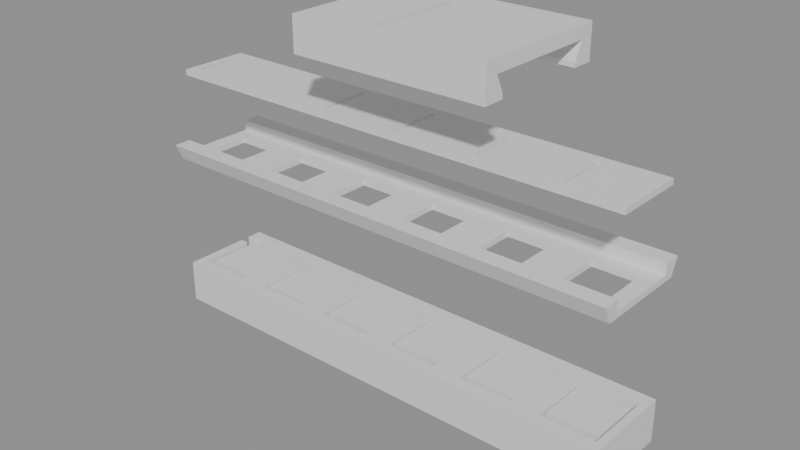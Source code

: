 # Source: most_test.blend  (saved by Blender 5.1.30; exported with 4.5.12 LTS)
import bpy
from mathutils import Matrix  # noqa: F401  (used for matrix-valued properties, if any)

bpy.ops.wm.read_factory_settings(use_empty=True)
scene = bpy.context.scene
scene.name = 'Scene'

# ---- materials (node trees are filled in below, after node groups)
mat_x = bpy.data.materials.new('корпус')
mat_x.diffuse_color = (0.55, 0.58, 0.62, 1.0)
mat_x_1 = bpy.data.materials.new('пластина')
mat_x_1.diffuse_color = (0.15, 0.5, 0.2, 1.0)
mat_x_2 = bpy.data.materials.new('кнопки')
mat_x_2.diffuse_color = (0.9, 0.15, 0.15, 1.0)
mat_x_3 = bpy.data.materials.new('крышка')
mat_x_3.diffuse_color = (0.75, 0.77, 0.8, 1.0)
mat_x_4 = bpy.data.materials.new('лента')
mat_x_4.diffuse_color = (0.12, 0.12, 0.25, 1.0)
mat_x_5 = bpy.data.materials.new('тележка')
mat_x_5.diffuse_color = (0.1, 0.35, 0.9, 1.0)

# ---- material node trees
mat_x.use_nodes = True; mat_x.node_tree.nodes.clear()
_N = mat_x.node_tree.nodes; _L = mat_x.node_tree.links
n0 = _N.new('ShaderNodeBsdfPrincipled'); n0.name = 'Principled BSDF'; n0.location = (-200, 100)
n1 = _N.new('ShaderNodeOutputMaterial'); n1.name = 'Material Output'; n1.location = (200, 100)
_L.new(n0.outputs[0], n1.inputs[0])
n1.is_active_output = True
mat_x_1.use_nodes = True; mat_x_1.node_tree.nodes.clear()
_N = mat_x_1.node_tree.nodes; _L = mat_x_1.node_tree.links
n0 = _N.new('ShaderNodeBsdfPrincipled'); n0.name = 'Principled BSDF'; n0.location = (-200, 100)
n1 = _N.new('ShaderNodeOutputMaterial'); n1.name = 'Material Output'; n1.location = (200, 100)
_L.new(n0.outputs[0], n1.inputs[0])
n1.is_active_output = True
mat_x_2.use_nodes = True; mat_x_2.node_tree.nodes.clear()
_N = mat_x_2.node_tree.nodes; _L = mat_x_2.node_tree.links
n0 = _N.new('ShaderNodeBsdfPrincipled'); n0.name = 'Principled BSDF'; n0.location = (-200, 100)
n1 = _N.new('ShaderNodeOutputMaterial'); n1.name = 'Material Output'; n1.location = (200, 100)
_L.new(n0.outputs[0], n1.inputs[0])
n1.is_active_output = True
mat_x_3.use_nodes = True; mat_x_3.node_tree.nodes.clear()
_N = mat_x_3.node_tree.nodes; _L = mat_x_3.node_tree.links
n0 = _N.new('ShaderNodeBsdfPrincipled'); n0.name = 'Principled BSDF'; n0.location = (-200, 100)
n1 = _N.new('ShaderNodeOutputMaterial'); n1.name = 'Material Output'; n1.location = (200, 100)
_L.new(n0.outputs[0], n1.inputs[0])
n1.is_active_output = True
mat_x_4.use_nodes = True; mat_x_4.node_tree.nodes.clear()
_N = mat_x_4.node_tree.nodes; _L = mat_x_4.node_tree.links
n0 = _N.new('ShaderNodeBsdfPrincipled'); n0.name = 'Principled BSDF'; n0.location = (-200, 100)
n1 = _N.new('ShaderNodeOutputMaterial'); n1.name = 'Material Output'; n1.location = (200, 100)
_L.new(n0.outputs[0], n1.inputs[0])
n1.is_active_output = True
mat_x_5.use_nodes = True; mat_x_5.node_tree.nodes.clear()
_N = mat_x_5.node_tree.nodes; _L = mat_x_5.node_tree.links
n0 = _N.new('ShaderNodeBsdfPrincipled'); n0.name = 'Principled BSDF'; n0.location = (-200, 100)
n1 = _N.new('ShaderNodeOutputMaterial'); n1.name = 'Material Output'; n1.location = (200, 100)
_L.new(n0.outputs[0], n1.inputs[0])
n1.is_active_output = True

# ---- cameras
cam_x = bpy.data.cameras.new('Камера')
cam_x.clip_start = 1.0

# ---- meshes
me_x = bpy.data.meshes.new('корпус')
me_x.from_pydata([(-25.0, 4.8, 4.4), (-25.0, 4.8, 0.0), (-25.0, 3.2, 2.6), (-25.0, 2.2, 2.6), (-25.0, 3.2, 4.4), (-25.0, -4.8, 0.0), (-25.0, -4.8, 4.4), (-25.0, 2.2, 4.4), (-24.2, -3.6, 4.4), (-24.2, 2.2, 4.4), (-24.2, 3.6, 4.4), (-24.2, 3.2, 4.4), (24.2, -3.6, 4.4), (25.0, -4.8, 4.4), (25.0, 4.8, 4.4), (24.2, 3.6, 4.4), (-24.2, 2.2, 2.6), (-24.2, 3.2, 2.6), (25.0, 4.8, 0.0), (25.0, -4.8, 0.0), (-24.2, 3.6, 1.0), (-24.2, -3.6, 1.0), (24.2, -3.6, 1.0), (24.2, 3.6, 1.0)], [], [(0, 1, 2), (3, 2, 1), (4, 0, 2), (5, 3, 1), (6, 7, 3), (6, 3, 5), (7, 6, 8), (9, 7, 8), (10, 4, 11), (0, 4, 10), (12, 6, 13), (12, 8, 6), (14, 10, 15), (14, 15, 12), (14, 12, 13), (14, 0, 10), (9, 16, 3), (9, 3, 7), (17, 2, 3), (17, 3, 16), (11, 2, 17), (11, 4, 2), (14, 18, 1), (14, 1, 0), (18, 5, 1), (18, 19, 5), (13, 5, 19), (13, 6, 5), (16, 20, 17), (10, 17, 20), (11, 17, 10), (21, 20, 16), (8, 16, 9), (8, 21, 16), (12, 22, 21), (12, 21, 8), (12, 23, 22), (12, 15, 23), (15, 20, 23), (15, 10, 20), (13, 19, 18), (13, 18, 14), (23, 20, 21), (23, 21, 22)])
me_x.materials.append(mat_x)
me_x.update()
me_x_1 = bpy.data.meshes.new('пластина')
me_x_1.from_pydata([(-24.05, -3.45, 2.6), (-24.05, 3.45, 1.0), (-24.05, -3.45, 1.0), (-24.05, 3.45, 2.6), (-18.5, -3.45, 2.6), (-15.5, -3.45, 2.6), (-15.5, -3.45, 4.3), (-18.5, -3.45, 4.3), (-7.0, -3.45, 4.3), (-10.0, -3.45, 4.3), (-10.0, -3.45, 2.6), (-7.0, -3.45, 2.6), (1.5, -3.45, 4.3), (-1.5, -3.45, 4.3), (-1.5, -3.45, 2.6), (1.5, -3.45, 2.6), (10.0, -3.45, 2.6), (7.0, -3.45, 4.3), (7.0, -3.45, 2.6), (10.0, -3.45, 4.3), (18.5, -3.45, 4.3), (15.5, -3.45, 4.3), (15.5, -3.45, 2.6), (18.5, -3.45, 2.6), (24.05, -3.45, 1.0), (24.05, -3.45, 2.6), (-18.5, 2.4, 2.6), (-15.5, 2.4, 2.6), (-10.0, 2.4, 2.6), (-1.5, 2.4, 2.6), (-7.0, 2.4, 2.6), (7.0, 2.4, 2.6), (1.5, 2.4, 2.6), (15.5, 2.4, 2.6), (10.0, 2.4, 2.6), (18.5, 2.4, 2.6), (24.05, 3.45, 2.6), (24.05, 3.45, 1.0), (18.5, 2.4, 4.3), (15.5, 2.4, 4.3), (10.0, 2.4, 4.3), (7.0, 2.4, 4.3), (1.5, 2.4, 4.3), (-1.5, 2.4, 4.3), (-7.0, 2.4, 4.3), (-10.0, 2.4, 4.3), (-15.5, 2.4, 4.3), (-18.5, 2.4, 4.3)], [], [(0, 1, 2), (0, 3, 1), (4, 0, 2), (5, 4, 2), (6, 7, 4), (6, 4, 5), (8, 9, 10), (8, 10, 11), (12, 13, 14), (12, 14, 15), (16, 17, 18), (19, 17, 16), (20, 21, 22), (20, 22, 23), (24, 22, 16), (24, 23, 22), (25, 23, 24), (24, 5, 2), (24, 10, 5), (24, 11, 10), (24, 14, 11), (24, 15, 14), (24, 18, 15), (24, 16, 18), (26, 3, 0), (26, 0, 4), (27, 3, 26), (28, 27, 5), (28, 5, 10), (29, 30, 11), (29, 11, 14), (31, 32, 15), (31, 15, 18), (33, 34, 16), (33, 16, 22), (35, 23, 25), (36, 33, 35), (36, 35, 25), (36, 3, 27), (36, 27, 28), (36, 28, 30), (36, 30, 29), (36, 29, 32), (36, 32, 31), (36, 31, 34), (36, 34, 33), (36, 37, 1), (36, 1, 3), (37, 2, 1), (37, 24, 2), (25, 24, 37), (25, 37, 36), (20, 23, 35), (20, 35, 38), (38, 35, 33), (38, 33, 39), (21, 33, 22), (21, 39, 33), (19, 16, 34), (19, 34, 40), (40, 34, 31), (40, 31, 41), (17, 31, 18), (17, 41, 31), (12, 15, 32), (12, 32, 42), (42, 32, 29), (42, 29, 43), (13, 29, 14), (13, 43, 29), (8, 11, 30), (8, 30, 44), (44, 30, 28), (44, 28, 45), (9, 28, 10), (9, 45, 28), (6, 5, 27), (6, 27, 46), (46, 27, 26), (46, 26, 47), (7, 26, 4), (7, 47, 26), (38, 39, 21), (38, 21, 20), (40, 41, 17), (40, 17, 19), (42, 43, 13), (42, 13, 12), (44, 45, 9), (44, 9, 8), (46, 47, 7), (46, 7, 6)])
me_x_1.materials.append(mat_x_1)
me_x_1.update()
me_x_2 = bpy.data.meshes.new('кнопки')
me_x_2.from_pydata([(-23.85, -2.6, 4.1), (-23.85, 2.6, 2.6), (-23.85, -2.6, 2.6), (-23.85, 2.6, 4.1), (-18.65, -2.6, 4.1), (-18.65, -2.6, 2.6), (-18.65, 2.6, 2.6), (-18.65, 2.6, 4.1), (-15.35, -2.6, 4.1), (-15.35, 2.6, 2.6), (-15.35, -2.6, 2.6), (-15.35, 2.6, 4.1), (-10.15, -2.6, 4.1), (-10.15, -2.6, 2.6), (-10.15, 2.6, 2.6), (-10.15, 2.6, 4.1), (-6.85, -2.6, 4.1), (-6.85, 2.6, 2.6), (-6.85, -2.6, 2.6), (-6.85, 2.6, 4.1), (-1.65, -2.6, 4.1), (-1.65, -2.6, 2.6), (-1.65, 2.6, 2.6), (-1.65, 2.6, 4.1), (1.65, -2.6, 4.1), (1.65, 2.6, 2.6), (1.65, -2.6, 2.6), (1.65, 2.6, 4.1), (6.85, -2.6, 4.1), (6.85, -2.6, 2.6), (6.85, 2.6, 2.6), (6.85, 2.6, 4.1), (10.15, -2.6, 4.1), (10.15, 2.6, 2.6), (10.15, -2.6, 2.6), (10.15, 2.6, 4.1), (15.35, -2.6, 4.1), (15.35, -2.6, 2.6), (15.35, 2.6, 2.6), (15.35, 2.6, 4.1), (18.65, -2.6, 4.1), (18.65, 2.6, 2.6), (18.65, -2.6, 2.6), (18.65, 2.6, 4.1), (23.85, -2.6, 4.1), (23.85, -2.6, 2.6), (23.85, 2.6, 2.6), (23.85, 2.6, 4.1)], [], [(0, 1, 2), (0, 3, 1), (4, 5, 6), (4, 6, 7), (4, 2, 5), (4, 0, 2), (7, 6, 1), (7, 1, 3), (6, 2, 1), (6, 5, 2), (7, 3, 0), (7, 0, 4), (8, 9, 10), (8, 11, 9), (12, 13, 14), (12, 14, 15), (12, 10, 13), (12, 8, 10), (15, 14, 9), (15, 9, 11), (14, 10, 9), (14, 13, 10), (15, 11, 8), (15, 8, 12), (16, 17, 18), (16, 19, 17), (20, 21, 22), (20, 22, 23), (20, 18, 21), (20, 16, 18), (23, 22, 17), (23, 17, 19), (22, 18, 17), (22, 21, 18), (23, 19, 16), (23, 16, 20), (24, 25, 26), (24, 27, 25), (28, 29, 30), (28, 30, 31), (28, 26, 29), (28, 24, 26), (31, 30, 25), (31, 25, 27), (30, 26, 25), (30, 29, 26), (31, 27, 24), (31, 24, 28), (32, 33, 34), (32, 35, 33), (36, 37, 38), (36, 38, 39), (36, 34, 37), (36, 32, 34), (39, 38, 33), (39, 33, 35), (38, 34, 33), (38, 37, 34), (39, 35, 32), (39, 32, 36), (40, 41, 42), (40, 43, 41), (44, 45, 46), (44, 46, 47), (44, 42, 45), (44, 40, 42), (47, 46, 41), (47, 41, 43), (46, 42, 41), (46, 45, 42), (47, 43, 40), (47, 40, 44)])
me_x_2.materials.append(mat_x_2)
me_x_2.update()
me_x_3 = bpy.data.meshes.new('крышка')
me_x_3.from_pydata([(23.45, 2.2, 4.4), (25.0, -4.8, 4.4), (23.45, -2.2, 4.4), (19.05, -2.2, 4.4), (25.0, 4.8, 4.4), (14.95, -2.2, 4.4), (19.05, 2.2, 4.4), (14.95, 2.2, 4.4), (10.55, -2.2, 4.4), (10.55, 2.2, 4.4), (6.45, 2.2, 4.4), (6.45, -2.2, 4.4), (2.05, 2.2, 4.4), (2.05, -2.2, 4.4), (-2.05, -2.2, 4.4), (-2.05, 2.2, 4.4), (-6.45, 2.2, 4.4), (-6.45, -2.2, 4.4), (-10.55, -2.2, 4.4), (-10.55, 2.2, 4.4), (-25.0, -4.8, 4.4), (-14.95, -2.2, 4.4), (-19.05, -2.2, 4.4), (-19.05, 2.2, 4.4), (-14.95, 2.2, 4.4), (-23.45, -2.2, 4.4), (-23.45, 2.2, 4.4), (-25.0, 4.8, 4.4), (-25.0, -3.8, 5.0), (-25.0, -5.6, 6.1), (-25.0, -3.8, 6.1), (-25.0, 3.8, 5.0), (-25.0, 5.6, 6.1), (-25.0, 3.8, 6.1), (25.0, -5.6, 6.1), (25.0, 5.6, 6.1), (25.0, -3.8, 5.0), (25.0, -3.8, 6.1), (25.0, 3.8, 5.0), (25.0, 3.8, 6.1), (23.45, -2.2, 5.0), (19.05, -2.2, 5.0), (23.45, 2.2, 5.0), (19.05, 2.2, 5.0), (14.95, -2.2, 5.0), (10.55, -2.2, 5.0), (14.95, 2.2, 5.0), (10.55, 2.2, 5.0), (6.45, -2.2, 5.0), (2.05, -2.2, 5.0), (6.45, 2.2, 5.0), (2.05, 2.2, 5.0), (-2.05, -2.2, 5.0), (-6.45, -2.2, 5.0), (-2.05, 2.2, 5.0), (-6.45, 2.2, 5.0), (-10.55, -2.2, 5.0), (-14.95, -2.2, 5.0), (-10.55, 2.2, 5.0), (-14.95, 2.2, 5.0), (-19.05, -2.2, 5.0), (-23.45, -2.2, 5.0), (-19.05, 2.2, 5.0), (-23.45, 2.2, 5.0)], [], [(0, 1, 2), (3, 2, 1), (4, 1, 0), (5, 3, 1), (6, 4, 0), (7, 6, 3), (7, 3, 5), (7, 4, 6), (8, 5, 1), (9, 4, 7), (10, 9, 8), (10, 8, 11), (12, 13, 14), (15, 12, 14), (16, 17, 18), (19, 16, 18), (20, 21, 18), (20, 22, 21), (23, 24, 21), (23, 21, 22), (25, 22, 20), (26, 25, 20), (27, 19, 24), (27, 23, 26), (27, 24, 23), (27, 26, 20), (20, 8, 1), (20, 11, 8), (20, 13, 11), (20, 14, 13), (20, 17, 14), (20, 18, 17), (4, 19, 27), (4, 16, 19), (4, 15, 16), (4, 12, 15), (4, 10, 12), (4, 9, 10), (28, 20, 29), (30, 28, 29), (27, 28, 31), (27, 20, 28), (32, 31, 33), (32, 27, 31), (20, 34, 29), (20, 1, 34), (32, 4, 27), (32, 35, 4), (36, 34, 1), (37, 34, 36), (4, 38, 36), (4, 36, 1), (35, 39, 38), (35, 38, 4), (40, 2, 3), (40, 3, 41), (40, 0, 2), (40, 42, 0), (42, 6, 0), (42, 43, 6), (41, 3, 6), (41, 6, 43), (44, 5, 8), (44, 8, 45), (44, 7, 5), (44, 46, 7), (45, 8, 9), (45, 9, 47), (46, 9, 7), (46, 47, 9), (48, 11, 13), (48, 13, 49), (48, 10, 11), (48, 50, 10), (49, 13, 12), (49, 12, 51), (50, 12, 10), (50, 51, 12), (52, 14, 17), (52, 17, 53), (52, 15, 14), (52, 54, 15), (53, 17, 16), (53, 16, 55), (54, 16, 15), (54, 55, 16), (56, 18, 21), (56, 21, 57), (56, 19, 18), (56, 58, 19), (57, 21, 24), (57, 24, 59), (58, 24, 19), (58, 59, 24), (60, 22, 25), (60, 25, 61), (60, 23, 22), (60, 62, 23), (61, 25, 26), (61, 26, 63), (62, 26, 23), (62, 63, 26), (29, 37, 30), (29, 34, 37), (33, 35, 32), (33, 39, 35), (39, 31, 38), (39, 33, 31), (60, 61, 28), (31, 61, 63), (31, 28, 61), (57, 60, 28), (62, 31, 63), (62, 60, 57), (56, 57, 28), (59, 62, 57), (59, 31, 62), (53, 56, 28), (58, 56, 53), (52, 53, 28), (55, 58, 53), (51, 54, 52), (51, 52, 49), (47, 50, 48), (47, 48, 45), (36, 48, 49), (36, 44, 45), (36, 52, 28), (36, 49, 52), (36, 45, 48), (36, 41, 44), (43, 46, 44), (43, 44, 41), (40, 41, 36), (42, 40, 36), (38, 43, 42), (38, 46, 43), (38, 42, 36), (38, 31, 59), (38, 59, 58), (38, 58, 55), (38, 55, 54), (38, 54, 51), (38, 51, 50), (38, 50, 47), (38, 47, 46), (37, 36, 28), (37, 28, 30)])
me_x_3.materials.append(mat_x_3)
me_x_3.update()
me_x_4 = bpy.data.meshes.new('лента')
me_x_4.from_pydata([(-24.8, -3.6, 5.6), (-24.8, 3.6, 5.0), (-24.8, -3.6, 5.0), (-24.8, 3.6, 5.6), (24.8, -3.6, 5.6), (24.8, -3.6, 5.0), (-23.45, -2.6, 5.6), (-23.85, -2.6, 5.6), (-23.85, 2.6, 5.6), (-23.45, 2.6, 5.6), (-15.35, -2.6, 5.6), (-14.95, -2.6, 5.6), (-15.35, 2.6, 5.6), (-6.85, -2.6, 5.6), (-14.95, 2.6, 5.6), (-6.45, -2.6, 5.6), (-6.85, 2.6, 5.6), (1.65, -2.6, 5.6), (-6.45, 2.6, 5.6), (1.65, 2.6, 5.6), (10.15, 2.6, 5.6), (2.05, 2.6, 5.6), (2.05, -2.6, 5.6), (10.15, -2.6, 5.6), (10.55, -2.6, 5.6), (19.05, -2.6, 5.6), (18.65, -2.6, 5.6), (18.65, 2.6, 5.6), (10.55, 2.6, 5.6), (24.8, 3.6, 5.6), (19.05, 2.6, 5.6), (24.8, 3.6, 5.0), (-19.25, -2.0, 5.0), (-23.45, -2.2, 5.0), (-23.25, -2.0, 5.0), (-23.25, 2.0, 5.0), (-23.45, 2.2, 5.0), (-23.85, 2.6, 5.0), (-23.85, -2.6, 5.0), (-15.35, -2.6, 5.0), (-17.85, -2.6, 5.0), (-17.85, -2.2, 5.0), (-19.25, 2.0, 5.0), (-17.85, 2.2, 5.0), (-10.75, -2.0, 5.0), (-14.95, -2.2, 5.0), (-14.75, -2.0, 5.0), (-15.35, 2.6, 5.0), (-17.85, 2.6, 5.0), (-9.35, -2.6, 5.0), (-6.85, -2.6, 5.0), (-9.35, -2.2, 5.0), (-10.75, 2.0, 5.0), (-14.75, 2.0, 5.0), (-14.95, 2.2, 5.0), (-9.35, 2.2, 5.0), (-6.85, 2.6, 5.0), (-9.35, 2.6, 5.0), (-2.25, -2.0, 5.0), (-6.45, -2.2, 5.0), (-6.25, -2.0, 5.0), (-0.85, -2.6, 5.0), (1.65, -2.6, 5.0), (-0.85, -2.2, 5.0), (-2.25, 2.0, 5.0), (-6.25, 2.0, 5.0), (-6.45, 2.2, 5.0), (-0.85, 2.2, 5.0), (6.25, -2.0, 5.0), (2.05, -2.2, 5.0), (2.25, -2.0, 5.0), (1.65, 2.6, 5.0), (-0.85, 2.6, 5.0), (10.15, -2.6, 5.0), (7.65, -2.6, 5.0), (7.65, -2.2, 5.0), (6.25, 2.0, 5.0), (2.25, 2.0, 5.0), (2.05, 2.2, 5.0), (7.65, 2.2, 5.0), (14.75, -2.0, 5.0), (10.55, -2.2, 5.0), (10.75, -2.0, 5.0), (10.15, 2.6, 5.0), (7.65, 2.6, 5.0), (18.65, -2.6, 5.0), (16.15, -2.6, 5.0), (16.15, -2.2, 5.0), (14.75, 2.0, 5.0), (10.75, 2.0, 5.0), (10.55, 2.2, 5.0), (16.15, 2.2, 5.0), (23.8, -2.6, 5.0), (23.25, -2.0, 5.0), (19.05, -2.2, 5.0), (19.25, -2.0, 5.0), (18.65, 2.6, 5.0), (16.15, 2.6, 5.0), (23.8, -2.2, 5.0), (23.25, 2.0, 5.0), (19.25, 2.0, 5.0), (19.05, 2.2, 5.0), (23.8, 2.2, 5.0), (23.8, 2.6, 5.0), (-23.45, -2.6, 5.36), (-17.85, -2.6, 5.36), (-23.45, 2.2, 5.36), (-23.45, 2.6, 5.36), (-23.45, -2.2, 5.36), (-17.85, 2.6, 5.36), (-14.95, -2.6, 5.36), (-9.35, -2.6, 5.36), (-14.95, 2.2, 5.36), (-14.95, 2.6, 5.36), (-14.95, -2.2, 5.36), (-9.35, 2.6, 5.36), (-6.45, -2.6, 5.36), (-0.85, -2.6, 5.36), (-6.45, 2.2, 5.36), (-6.45, 2.6, 5.36), (-6.45, -2.2, 5.36), (-0.85, 2.6, 5.36), (2.05, -2.6, 5.36), (7.65, -2.6, 5.36), (2.05, 2.2, 5.36), (2.05, 2.6, 5.36), (2.05, -2.2, 5.36), (7.65, 2.6, 5.36), (10.55, -2.6, 5.36), (16.15, -2.6, 5.36), (10.55, 2.2, 5.36), (10.55, 2.6, 5.36), (10.55, -2.2, 5.36), (16.15, 2.6, 5.36), (19.05, -2.6, 5.36), (23.8, -2.6, 5.36), (19.05, 2.2, 5.36), (19.05, 2.6, 5.36), (19.05, -2.2, 5.36), (23.8, 2.6, 5.36), (-23.25, -2.0, 4.1), (-19.25, -2.0, 4.1), (-19.25, 2.0, 4.1), (-23.25, 2.0, 4.1), (-14.75, -2.0, 4.1), (-10.75, -2.0, 4.1), (-10.75, 2.0, 4.1), (-14.75, 2.0, 4.1), (-6.25, -2.0, 4.1), (-2.25, -2.0, 4.1), (-2.25, 2.0, 4.1), (-6.25, 2.0, 4.1), (2.25, -2.0, 4.1), (6.25, -2.0, 4.1), (6.25, 2.0, 4.1), (2.25, 2.0, 4.1), (10.75, -2.0, 4.1), (14.75, -2.0, 4.1), (14.75, 2.0, 4.1), (10.75, 2.0, 4.1), (19.25, -2.0, 4.1), (23.25, -2.0, 4.1), (23.25, 2.0, 4.1), (19.25, 2.0, 4.1), (-17.85, -2.2, 5.36), (-17.85, 2.2, 5.36), (-9.35, -2.2, 5.36), (-9.35, 2.2, 5.36), (-0.85, -2.2, 5.36), (-0.85, 2.2, 5.36), (7.65, -2.2, 5.36), (7.65, 2.2, 5.36), (16.15, -2.2, 5.36), (16.15, 2.2, 5.36), (23.8, -2.2, 5.36), (23.8, 2.2, 5.36)], [], [(0, 1, 2), (0, 3, 1), (4, 2, 5), (4, 0, 2), (6, 7, 0), (3, 7, 8), (3, 0, 7), (9, 3, 8), (10, 6, 0), (11, 10, 0), (12, 9, 6), (12, 6, 10), (12, 3, 9), (13, 14, 11), (13, 11, 0), (15, 13, 0), (16, 14, 13), (17, 18, 15), (17, 15, 0), (19, 18, 17), (20, 21, 22), (20, 22, 23), (4, 22, 17), (4, 24, 23), (4, 25, 26), (4, 17, 0), (4, 23, 22), (4, 26, 24), (27, 28, 24), (27, 24, 26), (29, 27, 30), (29, 30, 25), (29, 25, 4), (29, 3, 12), (29, 12, 14), (29, 14, 16), (29, 16, 18), (29, 18, 19), (29, 19, 21), (29, 21, 20), (29, 20, 28), (29, 28, 27), (29, 31, 1), (29, 1, 3), (32, 33, 34), (35, 33, 36), (35, 34, 33), (1, 37, 38), (1, 38, 2), (39, 2, 40), (39, 40, 41), (42, 35, 36), (43, 41, 32), (43, 32, 42), (44, 45, 46), (47, 43, 48), (49, 2, 39), (50, 2, 49), (50, 49, 51), (52, 51, 44), (52, 53, 54), (55, 51, 52), (56, 55, 57), (58, 59, 60), (61, 2, 50), (62, 61, 63), (64, 65, 66), (67, 58, 64), (67, 63, 58), (68, 69, 70), (71, 67, 72), (73, 74, 75), (76, 77, 78), (79, 68, 76), (79, 75, 68), (80, 81, 82), (83, 79, 84), (85, 86, 87), (88, 89, 90), (91, 87, 80), (91, 80, 88), (5, 86, 85), (5, 61, 62), (5, 2, 61), (5, 62, 74), (5, 73, 86), (5, 85, 92), (5, 74, 73), (93, 94, 95), (96, 91, 97), (98, 5, 92), (99, 98, 93), (99, 100, 101), (102, 98, 99), (31, 96, 97), (31, 5, 98), (31, 98, 102), (31, 103, 96), (31, 102, 103), (31, 48, 1), (31, 47, 48), (31, 57, 47), (31, 56, 57), (31, 72, 56), (31, 71, 72), (31, 84, 71), (31, 83, 84), (31, 97, 83), (40, 2, 38), (37, 1, 48), (43, 42, 36), (33, 32, 41), (39, 43, 47), (39, 41, 43), (55, 52, 54), (54, 46, 45), (54, 53, 46), (45, 44, 51), (50, 51, 56), (51, 55, 56), (67, 64, 66), (66, 60, 59), (66, 65, 60), (59, 58, 63), (62, 67, 71), (62, 63, 67), (79, 76, 78), (78, 70, 69), (78, 77, 70), (69, 68, 75), (73, 79, 83), (73, 75, 79), (91, 88, 90), (90, 82, 81), (90, 89, 82), (81, 80, 87), (85, 91, 96), (85, 87, 91), (102, 99, 101), (101, 95, 94), (101, 100, 95), (94, 93, 98), (4, 5, 31), (4, 31, 29), (104, 38, 7), (6, 104, 7), (40, 38, 104), (105, 40, 104), (106, 9, 107), (108, 36, 33), (108, 106, 36), (6, 108, 104), (9, 108, 6), (9, 106, 108), (7, 38, 37), (7, 37, 8), (107, 8, 37), (9, 8, 107), (48, 107, 37), (109, 107, 48), (110, 39, 10), (11, 110, 10), (49, 39, 110), (111, 49, 110), (112, 14, 113), (114, 54, 45), (114, 112, 54), (11, 114, 110), (14, 114, 11), (14, 112, 114), (10, 39, 47), (10, 47, 12), (113, 12, 47), (14, 12, 113), (57, 113, 47), (115, 113, 57), (116, 50, 13), (15, 116, 13), (61, 50, 116), (117, 61, 116), (118, 18, 119), (120, 66, 59), (120, 118, 66), (15, 120, 116), (18, 120, 15), (18, 118, 120), (13, 50, 56), (13, 56, 16), (119, 16, 56), (18, 16, 119), (72, 119, 56), (121, 119, 72), (122, 62, 17), (22, 122, 17), (74, 62, 122), (123, 74, 122), (124, 21, 125), (126, 78, 69), (126, 124, 78), (22, 126, 122), (21, 126, 22), (21, 124, 126), (17, 62, 71), (17, 71, 19), (125, 19, 71), (21, 19, 125), (84, 125, 71), (127, 125, 84), (128, 73, 23), (24, 128, 23), (86, 73, 128), (129, 86, 128), (130, 28, 131), (132, 90, 81), (132, 130, 90), (24, 132, 128), (28, 132, 24), (28, 130, 132), (23, 73, 83), (23, 83, 20), (131, 20, 83), (28, 20, 131), (97, 131, 83), (133, 131, 97), (134, 85, 26), (25, 134, 26), (92, 85, 134), (135, 92, 134), (136, 30, 137), (138, 101, 94), (138, 136, 101), (25, 138, 134), (30, 138, 25), (30, 136, 138), (137, 27, 96), (30, 27, 137), (103, 137, 96), (139, 137, 103), (26, 85, 96), (26, 96, 27), (32, 140, 141), (32, 34, 140), (32, 141, 142), (32, 142, 42), (42, 142, 143), (42, 143, 35), (34, 143, 140), (34, 35, 143), (44, 144, 145), (44, 46, 144), (44, 145, 146), (44, 146, 52), (52, 146, 147), (52, 147, 53), (46, 147, 144), (46, 53, 147), (58, 148, 149), (58, 60, 148), (58, 149, 150), (58, 150, 64), (64, 150, 151), (64, 151, 65), (60, 151, 148), (60, 65, 151), (68, 152, 153), (68, 70, 152), (68, 153, 154), (68, 154, 76), (76, 154, 155), (76, 155, 77), (70, 155, 152), (70, 77, 155), (80, 156, 157), (80, 82, 156), (80, 157, 158), (80, 158, 88), (88, 158, 159), (88, 159, 89), (82, 159, 156), (82, 89, 159), (93, 160, 161), (93, 95, 160), (93, 161, 162), (93, 162, 99), (99, 162, 163), (99, 163, 100), (95, 163, 160), (95, 100, 163), (105, 164, 41), (105, 41, 40), (164, 33, 41), (164, 108, 33), (165, 109, 48), (165, 48, 43), (165, 43, 36), (165, 36, 106), (111, 166, 51), (111, 51, 49), (166, 45, 51), (166, 114, 45), (167, 115, 57), (167, 57, 55), (167, 55, 54), (167, 54, 112), (117, 168, 63), (117, 63, 61), (168, 59, 63), (168, 120, 59), (169, 121, 72), (169, 72, 67), (169, 67, 66), (169, 66, 118), (123, 170, 75), (123, 75, 74), (170, 69, 75), (170, 126, 69), (171, 127, 84), (171, 84, 79), (171, 79, 78), (171, 78, 124), (129, 172, 87), (129, 87, 86), (172, 81, 87), (172, 132, 81), (173, 133, 97), (173, 97, 91), (173, 91, 90), (173, 90, 130), (135, 174, 98), (135, 98, 92), (174, 94, 98), (174, 138, 94), (175, 139, 103), (175, 103, 102), (175, 102, 101), (175, 101, 136), (164, 104, 108), (164, 105, 104), (165, 106, 107), (109, 165, 107), (166, 110, 114), (166, 111, 110), (167, 112, 113), (115, 167, 113), (117, 116, 120), (168, 117, 120), (121, 118, 119), (121, 169, 118), (170, 122, 126), (170, 123, 122), (127, 124, 125), (127, 171, 124), (172, 128, 132), (172, 129, 128), (173, 130, 131), (133, 173, 131), (174, 134, 138), (174, 135, 134), (139, 136, 137), (139, 175, 136), (142, 140, 143), (142, 141, 140), (146, 144, 147), (146, 145, 144), (150, 148, 151), (150, 149, 148), (154, 152, 155), (154, 153, 152), (158, 156, 159), (158, 157, 156), (162, 160, 163), (162, 161, 160)])
me_x_4.materials.append(mat_x_4)
me_x_4.update()
me_x_5 = bpy.data.meshes.new('тележка')
me_x_5.from_pydata([(-5.6, 5.0, 4.4), (-5.6, 7.2, 3.9), (-5.6, 5.0, 3.9), (-5.6, 5.795, 6.1), (-5.6, 7.2, 7.4), (-5.6, -7.2, 3.9), (-5.6, -5.0, 4.4), (-5.6, -5.0, 3.9), (-5.6, -5.795, 6.1), (-5.6, -7.2, 7.4), (14.4, -7.2, 7.4), (14.4, -7.2, 3.9), (14.4, -5.0, 3.9), (14.4, -5.0, 4.4), (14.4, -5.795, 6.1), (1.8, 5.4, 6.1), (1.8, -5.4, 6.1), (12.9, -5.4, 6.1), (12.9, 5.4, 6.1), (14.4, 5.795, 6.1), (14.4, 5.0, 4.4), (14.4, 5.0, 3.9), (14.4, 7.2, 3.9), (14.4, 7.2, 7.4), (1.8, -5.4, 7.4), (1.8, 5.4, 7.4), (12.9, -5.4, 7.4), (12.9, -5.0, 7.4), (2.2, 5.0, 7.4), (2.2, -5.0, 7.4), (12.9, 5.0, 7.4), (12.9, 5.4, 7.4), (12.9, 5.0, 6.8), (12.9, -5.0, 6.8), (2.2, 5.0, 6.8), (2.2, 1.5, 6.81), (2.2, -1.5, 6.81), (2.2, -5.0, 6.8), (3.796, -1.496, 6.8), (2.204, -1.496, 6.8), (3.796, 1.496, 6.8), (2.204, 1.496, 6.8), (3.392, 1.092, 5.8), (2.608, 1.092, 5.8), (2.608, -1.092, 5.8), (3.392, -1.092, 5.8)], [], [(0, 1, 2), (3, 4, 1), (3, 1, 0), (5, 6, 7), (8, 6, 5), (9, 3, 8), (9, 4, 3), (9, 8, 5), (10, 5, 11), (10, 9, 5), (5, 12, 11), (7, 12, 5), (7, 13, 12), (6, 13, 7), (8, 13, 6), (8, 14, 13), (15, 8, 3), (15, 16, 8), (14, 16, 17), (18, 14, 17), (19, 14, 18), (8, 16, 14), (19, 15, 3), (19, 18, 15), (3, 20, 19), (0, 20, 3), (0, 21, 20), (2, 21, 0), (2, 22, 21), (1, 22, 2), (23, 22, 1), (23, 1, 4), (10, 24, 9), (25, 4, 9), (25, 9, 24), (26, 24, 10), (27, 28, 29), (27, 26, 10), (30, 28, 27), (23, 25, 31), (23, 31, 30), (23, 27, 10), (23, 30, 27), (23, 4, 25), (20, 21, 22), (19, 22, 23), (19, 20, 22), (11, 12, 13), (14, 11, 13), (10, 14, 19), (10, 19, 23), (10, 11, 14), (26, 17, 16), (26, 16, 24), (31, 18, 32), (30, 31, 32), (17, 32, 18), (33, 32, 17), (26, 27, 33), (26, 33, 17), (31, 15, 18), (31, 25, 15), (24, 16, 15), (24, 15, 25), (32, 34, 28), (30, 32, 28), (35, 28, 34), (29, 36, 37), (37, 35, 34), (37, 36, 35), (28, 36, 29), (28, 35, 36), (33, 29, 37), (27, 29, 33), (38, 37, 39), (34, 40, 41), (33, 37, 38), (32, 38, 40), (32, 33, 38), (32, 40, 34), (34, 39, 37), (34, 41, 39), (42, 41, 40), (42, 43, 41), (43, 39, 41), (43, 44, 39), (44, 38, 39), (44, 45, 38), (45, 40, 38), (45, 42, 40), (43, 42, 45), (43, 45, 44)])
me_x_5.materials.append(mat_x_5)
me_x_5.update()

# ---- objects
ob_x = bpy.data.objects.new('Корпус', me_x)
ob_x_1 = bpy.data.objects.new('Пластина', me_x_1)
ob_x_2 = bpy.data.objects.new('Кнопки', me_x_2)
ob_x_3 = bpy.data.objects.new('Крышка', me_x_3)
ob_x_4 = bpy.data.objects.new('Лента', me_x_4)
ob_x_5 = bpy.data.objects.new('Тележка', me_x_5)
ob_x_6 = bpy.data.objects.new('ц', None)
ob_x_7 = bpy.data.objects.new('Камера', cam_x)

# ---- transforms, parenting, visibility, modifiers, constraints
ob_x.location = (0.0, 0.0, 0.0)
ob_x_1.location = (0.0, 0.0, 0.0)
ob_x_2.location = (0.0, 0.0, 0.0)
ob_x_3.location = (0.0, 0.0, 12.0)
ob_x_4.location = (0.0, 0.0, 20.0)
ob_x_5.location = (0.0, 0.0, 28.0)
ob_x_6.location = (0.0, 0.0, 15.0)
ob_x_7.location = (60.0, -70.0, 60.0)
_c = ob_x_7.constraints.new('TRACK_TO'); _c.name = 'Track To'
_c.target = ob_x_6

# ---- collection membership
scene.collection.objects.link(ob_x)
scene.collection.objects.link(ob_x_1)
scene.collection.objects.link(ob_x_2)
scene.collection.objects.link(ob_x_3)
scene.collection.objects.link(ob_x_4)
scene.collection.objects.link(ob_x_5)
scene.collection.objects.link(ob_x_6)
scene.collection.objects.link(ob_x_7)

# ---- scene / render settings (as saved in the file)
scene.camera = ob_x_7
scene.frame_start = 1; scene.frame_end = 250; scene.frame_set(1)
scene.render.engine = 'BLENDER_EEVEE_NEXT'
scene.render.bake_bias = 0.0
scene.render.bake_samples = 0
scene.cycles.sampling_pattern = 'TABULATED_SOBOL'
scene.eevee.use_volume_custom_range = False
scene.unit_settings.scale_length = 0.001
bpy.context.view_layer.update()

# ---- added for rendering (the .blend has no usable light): sun + grey world if the file has none
light_auto_sun = bpy.data.lights.new('AutoSun', 'SUN')
light_auto_sun.energy = 3.0
light_auto_sun.angle = 0.0523599
ob_auto_sun = bpy.data.objects.new('AutoSun', light_auto_sun)
scene.collection.objects.link(ob_auto_sun)
ob_auto_sun.rotation_euler = (0.872665, 0.174533, 0.523599)
if scene.world is None:
    world_auto = bpy.data.worlds.new('AutoWorld')
    world_auto.color = (0.3, 0.3, 0.3)
    scene.world = world_auto
bpy.context.view_layer.update()

